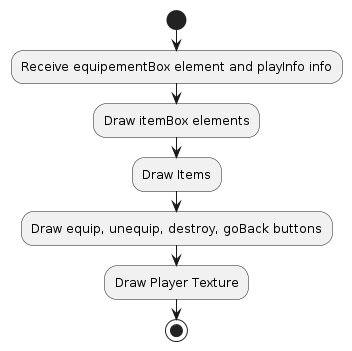

The diagram above was rendered by PlantUML. Its source (embedded in the PNG):
@startuml
start
:Receive equipementBox element and playInfo info;
:Draw itemBox elements;
:Draw Items;
:Draw equip, unequip, destroy, goBack buttons;
:Draw Player Texture;
stop
@enduml